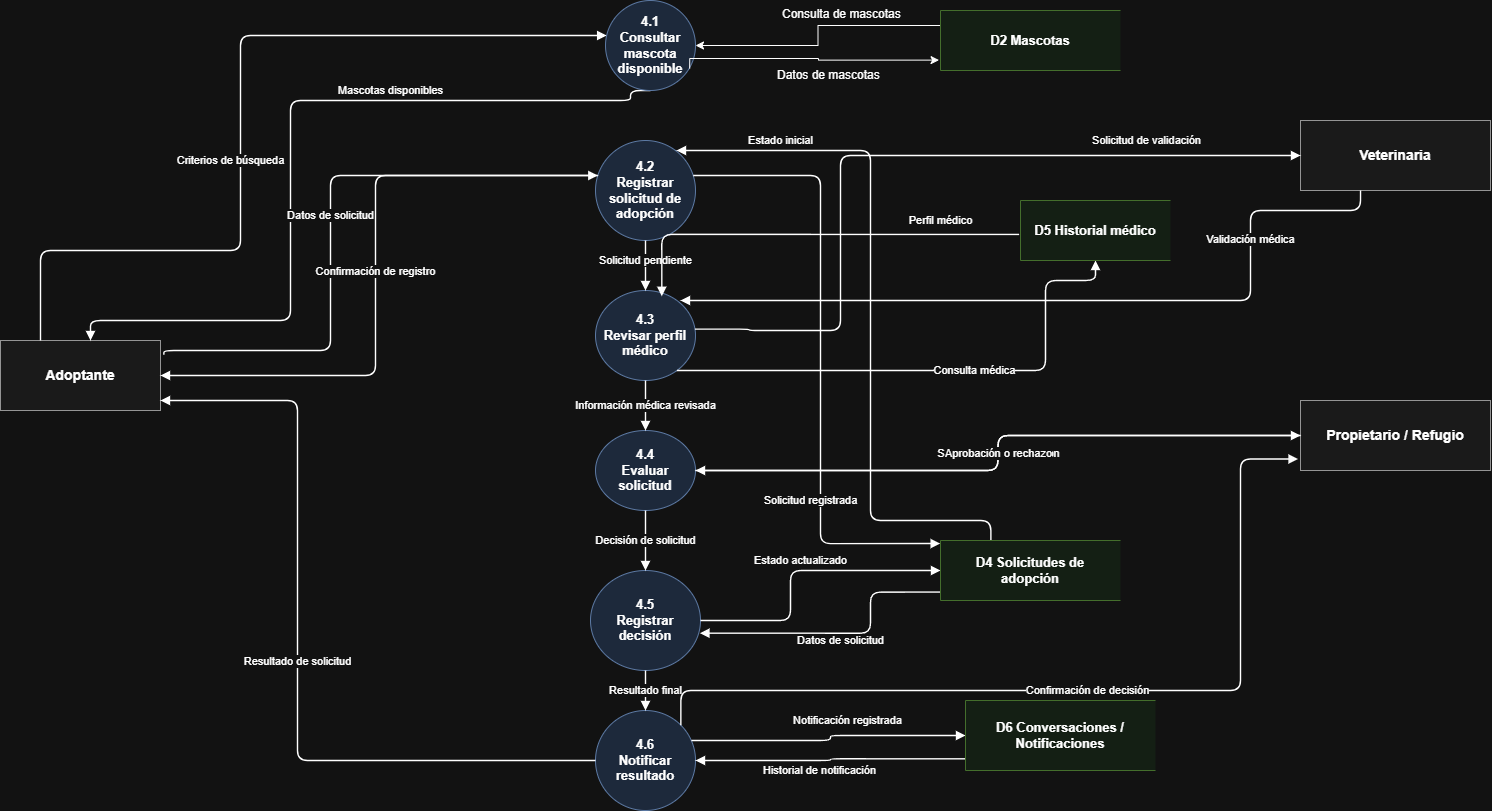

The diagram above was exported from draw.io. Its source (the exported page's mxGraphModel, read from the mxfile embedded in the PNG):
<mxGraphModel dx="1548" dy="880" grid="1" gridSize="10" guides="1" tooltips="1" connect="1" arrows="1" fold="1" page="1" pageScale="1" pageWidth="827" pageHeight="1169" math="0" shadow="0">
  <root>
    <mxCell id="0" />
    <mxCell id="1" parent="0" />
    <mxCell id="sMDa7WtO1Q1qP517DxAS-129" edge="1" parent="1" style="endArrow=block;html=1;rounded=0;strokeWidth=1.4;fontSize=10;edgeStyle=orthogonalEdgeStyle;jettySize=auto;orthogonalLoop=1;" value="Publicación adopción/cruza">
      <mxGeometry relative="1" as="geometry">
        <Array as="points">
          <mxPoint x="230" y="300" />
          <mxPoint x="230" y="70" />
          <mxPoint x="610" y="70" />
        </Array>
        <mxPoint x="60" y="299.9999999999998" as="sourcePoint" />
      </mxGeometry>
    </mxCell>
    <mxCell id="sMDa7WtO1Q1qP517DxAS-130" edge="1" parent="1" style="endArrow=block;html=1;rounded=0;strokeWidth=1.4;fontSize=10;edgeStyle=orthogonalEdgeStyle;jettySize=auto;orthogonalLoop=1;" value="Publicación adopción">
      <mxGeometry relative="1" as="geometry">
        <Array as="points">
          <mxPoint x="220" y="530" />
          <mxPoint x="245" y="75" />
          <mxPoint x="610" y="75" />
        </Array>
        <mxPoint x="200" y="530" as="sourcePoint" />
      </mxGeometry>
    </mxCell>
    <mxCell id="sMDa7WtO1Q1qP517DxAS-301" parent="1" style="rounded=0;whiteSpace=wrap;html=1;fillColor=#f5f5f5;strokeColor=#666666;fontStyle=1;fontSize=14" value="Adoptante" vertex="1">
      <mxGeometry height="70" width="160" x="80" y="470" as="geometry" />
    </mxCell>
    <mxCell id="sMDa7WtO1Q1qP517DxAS-302" parent="1" style="rounded=0;whiteSpace=wrap;html=1;fillColor=#f5f5f5;strokeColor=#666666;fontStyle=1;fontSize=14" value="Propietario / Refugio" vertex="1">
      <mxGeometry height="70" width="190" x="1380" y="530" as="geometry" />
    </mxCell>
    <mxCell id="sMDa7WtO1Q1qP517DxAS-303" parent="1" style="rounded=0;whiteSpace=wrap;html=1;fillColor=#f5f5f5;strokeColor=#666666;fontStyle=1;fontSize=14" value="Veterinaria" vertex="1">
      <mxGeometry height="70" width="190" x="1380" y="250" as="geometry" />
    </mxCell>
    <mxCell id="sMDa7WtO1Q1qP517DxAS-305" parent="1" style="ellipse;whiteSpace=wrap;html=1;fillColor=#DAE8FC;strokeColor=#6c8ebf;fontStyle=1;fontSize=13" value="4.2&lt;br&gt;Registrar solicitud de adopción" vertex="1">
      <mxGeometry height="100" width="100" x="675" y="270" as="geometry" />
    </mxCell>
    <mxCell id="sMDa7WtO1Q1qP517DxAS-306" parent="1" style="ellipse;whiteSpace=wrap;html=1;fillColor=#DAE8FC;strokeColor=#6c8ebf;fontStyle=1;fontSize=13;align=center;verticalAlign=middle;fontFamily=Helvetica;fontColor=default;" value="4.3&lt;br&gt;Revisar perfil médico" vertex="1">
      <mxGeometry height="90" width="100" x="675" y="420" as="geometry" />
    </mxCell>
    <mxCell id="sMDa7WtO1Q1qP517DxAS-307" parent="1" style="ellipse;whiteSpace=wrap;html=1;fillColor=#dae8fc;strokeColor=#6c8ebf;fontStyle=1;fontSize=13" value="4.4&lt;br&gt;Evaluar solicitud" vertex="1">
      <mxGeometry height="80" width="100" x="675" y="560" as="geometry" />
    </mxCell>
    <mxCell id="sMDa7WtO1Q1qP517DxAS-308" parent="1" style="ellipse;whiteSpace=wrap;html=1;fillColor=#dae8fc;strokeColor=#6c8ebf;fontStyle=1;fontSize=13" value="4.5&lt;br&gt;Registrar decisión" vertex="1">
      <mxGeometry height="100" width="110" x="670" y="700" as="geometry" />
    </mxCell>
    <mxCell id="sMDa7WtO1Q1qP517DxAS-309" parent="1" style="ellipse;whiteSpace=wrap;html=1;fillColor=#dae8fc;strokeColor=#6c8ebf;fontStyle=1;fontSize=13" value="4.6&lt;br&gt;Notificar resultado" vertex="1">
      <mxGeometry height="100" width="100" x="675" y="840" as="geometry" />
    </mxCell>
    <mxCell id="sMDa7WtO1Q1qP517DxAS-315" edge="1" parent="1" source="sMDa7WtO1Q1qP517DxAS-301" style="edgeStyle=orthogonalEdgeStyle;rounded=1;orthogonalLoop=1;jettySize=auto;html=1;endArrow=block;endFill=1;strokeWidth=1.4;fontSize=11;labelBackgroundColor=#ffffff;exitX=0.25;exitY=0;exitDx=0;exitDy=0;" target="sMDa7WtO1Q1qP517DxAS-340" value="Criterios de búsqueda">
      <mxGeometry relative="1" x="-0.1275" y="10" as="geometry">
        <mxPoint as="offset" />
        <Array as="points">
          <mxPoint x="120" y="380" />
          <mxPoint x="320" y="380" />
          <mxPoint x="320" y="165" />
        </Array>
        <mxPoint x="590" y="165" as="targetPoint" />
      </mxGeometry>
    </mxCell>
    <mxCell id="sMDa7WtO1Q1qP517DxAS-316" edge="1" parent="1" source="sMDa7WtO1Q1qP517DxAS-340" style="edgeStyle=orthogonalEdgeStyle;rounded=1;orthogonalLoop=1;jettySize=auto;html=1;endArrow=block;endFill=1;strokeWidth=1.4;fontSize=11;labelBackgroundColor=#ffffff;exitX=0.5;exitY=1;exitDx=0;exitDy=0;" value="Mascotas disponibles">
      <mxGeometry relative="1" x="-0.3333" y="-10" as="geometry">
        <mxPoint as="offset" />
        <Array as="points">
          <mxPoint x="710" y="230" />
          <mxPoint x="370" y="230" />
          <mxPoint x="370" y="450" />
          <mxPoint x="170" y="450" />
        </Array>
        <mxPoint x="720" y="220" as="sourcePoint" />
        <mxPoint x="170" y="470" as="targetPoint" />
      </mxGeometry>
    </mxCell>
    <mxCell id="sMDa7WtO1Q1qP517DxAS-319" edge="1" parent="1" source="sMDa7WtO1Q1qP517DxAS-301" style="edgeStyle=orthogonalEdgeStyle;rounded=1;orthogonalLoop=1;jettySize=auto;html=1;endArrow=block;endFill=1;strokeWidth=1.4;fontSize=11;labelBackgroundColor=#ffffff;exitX=1.021;exitY=0.202;exitDx=0;exitDy=0;exitPerimeter=0;" target="sMDa7WtO1Q1qP517DxAS-305" value="Datos de solicitud">
      <mxGeometry relative="1" as="geometry">
        <Array as="points">
          <mxPoint x="243" y="480" />
          <mxPoint x="410" y="480" />
          <mxPoint x="410" y="305" />
        </Array>
      </mxGeometry>
    </mxCell>
    <mxCell id="sMDa7WtO1Q1qP517DxAS-320" edge="1" parent="1" source="sMDa7WtO1Q1qP517DxAS-305" style="edgeStyle=orthogonalEdgeStyle;rounded=1;orthogonalLoop=1;jettySize=auto;html=1;endArrow=block;endFill=1;strokeWidth=1.4;fontSize=11;labelBackgroundColor=#ffffff;" target="sMDa7WtO1Q1qP517DxAS-301" value="Confirmación de registro">
      <mxGeometry relative="1" as="geometry">
        <Array as="points">
          <mxPoint x="455" y="305" />
          <mxPoint x="455" y="505" />
        </Array>
      </mxGeometry>
    </mxCell>
    <mxCell id="sMDa7WtO1Q1qP517DxAS-321" edge="1" parent="1" source="sMDa7WtO1Q1qP517DxAS-305" style="edgeStyle=orthogonalEdgeStyle;rounded=1;orthogonalLoop=1;jettySize=auto;html=1;endArrow=block;endFill=1;strokeWidth=1.4;fontSize=11;labelBackgroundColor=#ffffff;entryX=-0.002;entryY=0.051;entryDx=0;entryDy=0;entryPerimeter=0;" target="sMDa7WtO1Q1qP517DxAS-350" value="Solicitud registrada">
      <mxGeometry relative="1" x="0.4708" y="-10" as="geometry">
        <mxPoint as="offset" />
        <Array as="points">
          <mxPoint x="900" y="305" />
          <mxPoint x="900" y="673" />
        </Array>
        <mxPoint x="1020" y="700" as="targetPoint" />
      </mxGeometry>
    </mxCell>
    <mxCell id="sMDa7WtO1Q1qP517DxAS-322" edge="1" parent="1" source="sMDa7WtO1Q1qP517DxAS-350" style="edgeStyle=orthogonalEdgeStyle;rounded=1;orthogonalLoop=1;jettySize=auto;html=1;endArrow=block;endFill=1;strokeWidth=1.4;fontSize=11;labelBackgroundColor=#ffffff;exitX=0.28;exitY=0.057;exitDx=0;exitDy=0;exitPerimeter=0;entryX=0.81;entryY=0.095;entryDx=0;entryDy=0;entryPerimeter=0;" target="sMDa7WtO1Q1qP517DxAS-305" value="Estado inicial">
      <mxGeometry relative="1" x="0.7049" y="-10" as="geometry">
        <mxPoint as="offset" />
        <Array as="points">
          <mxPoint x="1070" y="650" />
          <mxPoint x="950" y="650" />
          <mxPoint x="950" y="280" />
          <mxPoint x="756" y="280" />
        </Array>
        <mxPoint x="1020" y="700" as="sourcePoint" />
      </mxGeometry>
    </mxCell>
    <mxCell id="sMDa7WtO1Q1qP517DxAS-323" edge="1" parent="1" source="sMDa7WtO1Q1qP517DxAS-305" style="edgeStyle=orthogonalEdgeStyle;rounded=1;orthogonalLoop=1;jettySize=auto;html=1;endArrow=block;endFill=1;strokeWidth=1.4;fontSize=11;labelBackgroundColor=#ffffff;" target="sMDa7WtO1Q1qP517DxAS-306" value="Solicitud pendiente">
      <mxGeometry relative="1" x="-0.2" as="geometry">
        <mxPoint as="offset" />
      </mxGeometry>
    </mxCell>
    <mxCell id="sMDa7WtO1Q1qP517DxAS-324" edge="1" parent="1" source="sMDa7WtO1Q1qP517DxAS-306" style="edgeStyle=orthogonalEdgeStyle;rounded=1;orthogonalLoop=1;jettySize=auto;html=1;endArrow=block;endFill=1;strokeWidth=1.4;fontSize=11;labelBackgroundColor=#ffffff;entryX=0.5;entryY=1;entryDx=0;entryDy=0;" target="sMDa7WtO1Q1qP517DxAS-351" value="Consulta médica">
      <mxGeometry relative="1" x="0.1249" as="geometry">
        <mxPoint as="offset" />
        <Array as="points">
          <mxPoint x="1125" y="500" />
          <mxPoint x="1125" y="410" />
          <mxPoint x="1175" y="410" />
        </Array>
        <mxPoint x="1164.9999999999998" y="410" as="targetPoint" />
      </mxGeometry>
    </mxCell>
    <mxCell id="sMDa7WtO1Q1qP517DxAS-325" edge="1" parent="1" source="sMDa7WtO1Q1qP517DxAS-351" style="edgeStyle=orthogonalEdgeStyle;rounded=1;orthogonalLoop=1;jettySize=auto;html=1;endArrow=block;endFill=1;strokeWidth=1.4;fontSize=11;labelBackgroundColor=#ffffff;exitX=-0.009;exitY=0.565;exitDx=0;exitDy=0;exitPerimeter=0;entryX=0.663;entryY=0.064;entryDx=0;entryDy=0;entryPerimeter=0;" target="sMDa7WtO1Q1qP517DxAS-306" value="Perfil médico">
      <mxGeometry relative="1" x="-0.6247" y="-14" as="geometry">
        <mxPoint as="offset" />
        <mxPoint x="1045" y="375" as="sourcePoint" />
      </mxGeometry>
    </mxCell>
    <mxCell id="sMDa7WtO1Q1qP517DxAS-326" edge="1" parent="1" source="sMDa7WtO1Q1qP517DxAS-306" style="edgeStyle=orthogonalEdgeStyle;rounded=1;orthogonalLoop=1;jettySize=auto;html=1;endArrow=block;endFill=1;strokeWidth=1.4;fontSize=11;labelBackgroundColor=#ffffff;exitX=0.994;exitY=0.429;exitDx=0;exitDy=0;exitPerimeter=0;" target="sMDa7WtO1Q1qP517DxAS-303" value="Solicitud de validación">
      <mxGeometry relative="1" x="0.6056" y="15" as="geometry">
        <mxPoint as="offset" />
        <Array as="points">
          <mxPoint x="829" y="459" />
          <mxPoint x="829" y="460" />
          <mxPoint x="920" y="460" />
          <mxPoint x="920" y="285" />
        </Array>
      </mxGeometry>
    </mxCell>
    <mxCell id="sMDa7WtO1Q1qP517DxAS-327" edge="1" parent="1" source="sMDa7WtO1Q1qP517DxAS-303" style="edgeStyle=orthogonalEdgeStyle;rounded=1;orthogonalLoop=1;jettySize=auto;html=1;endArrow=block;endFill=1;strokeWidth=1.4;fontSize=11;labelBackgroundColor=#ffffff;exitX=0.316;exitY=1;exitDx=0;exitDy=0;exitPerimeter=0;" value="Validación médica">
      <mxGeometry relative="1" x="-0.5975" as="geometry">
        <mxPoint as="offset" />
        <Array as="points">
          <mxPoint x="1440" y="340" />
          <mxPoint x="1330" y="340" />
          <mxPoint x="1330" y="430" />
        </Array>
        <mxPoint x="760" y="430" as="targetPoint" />
      </mxGeometry>
    </mxCell>
    <mxCell id="sMDa7WtO1Q1qP517DxAS-328" edge="1" parent="1" source="sMDa7WtO1Q1qP517DxAS-306" style="edgeStyle=orthogonalEdgeStyle;rounded=1;orthogonalLoop=1;jettySize=auto;html=1;endArrow=block;endFill=1;strokeWidth=1.4;fontSize=11;labelBackgroundColor=#ffffff;" target="sMDa7WtO1Q1qP517DxAS-307" value="Información médica revisada">
      <mxGeometry relative="1" as="geometry" />
    </mxCell>
    <mxCell id="sMDa7WtO1Q1qP517DxAS-329" edge="1" parent="1" source="sMDa7WtO1Q1qP517DxAS-307" style="edgeStyle=orthogonalEdgeStyle;rounded=1;orthogonalLoop=1;jettySize=auto;html=1;endArrow=block;endFill=1;strokeWidth=1.4;fontSize=11;labelBackgroundColor=#ffffff;" target="sMDa7WtO1Q1qP517DxAS-302" value="Solicitud para evaluación">
      <mxGeometry relative="1" as="geometry" />
    </mxCell>
    <mxCell id="sMDa7WtO1Q1qP517DxAS-330" edge="1" parent="1" source="sMDa7WtO1Q1qP517DxAS-302" style="edgeStyle=orthogonalEdgeStyle;rounded=1;orthogonalLoop=1;jettySize=auto;html=1;endArrow=block;endFill=1;strokeWidth=1.4;fontSize=11;labelBackgroundColor=#ffffff;" target="sMDa7WtO1Q1qP517DxAS-307" value="Aprobación o rechazo">
      <mxGeometry relative="1" as="geometry" />
    </mxCell>
    <mxCell id="sMDa7WtO1Q1qP517DxAS-331" edge="1" parent="1" source="sMDa7WtO1Q1qP517DxAS-307" style="edgeStyle=orthogonalEdgeStyle;rounded=1;orthogonalLoop=1;jettySize=auto;html=1;endArrow=block;endFill=1;strokeWidth=1.4;fontSize=11;labelBackgroundColor=#ffffff;" target="sMDa7WtO1Q1qP517DxAS-308" value="Decisión de solicitud">
      <mxGeometry relative="1" as="geometry" />
    </mxCell>
    <mxCell id="sMDa7WtO1Q1qP517DxAS-332" edge="1" parent="1" source="sMDa7WtO1Q1qP517DxAS-308" style="edgeStyle=orthogonalEdgeStyle;rounded=1;orthogonalLoop=1;jettySize=auto;html=1;endArrow=block;endFill=1;strokeWidth=1.4;fontSize=11;labelBackgroundColor=#ffffff;" value="Estado actualizado">
      <mxGeometry relative="1" x="0.0345" y="10" as="geometry">
        <mxPoint as="offset" />
        <Array as="points">
          <mxPoint x="870" y="750" />
          <mxPoint x="870" y="700" />
        </Array>
        <mxPoint x="1020" y="700" as="targetPoint" />
      </mxGeometry>
    </mxCell>
    <mxCell id="sMDa7WtO1Q1qP517DxAS-333" edge="1" parent="1" source="sMDa7WtO1Q1qP517DxAS-350" style="edgeStyle=orthogonalEdgeStyle;rounded=1;orthogonalLoop=1;jettySize=auto;html=1;endArrow=block;endFill=1;strokeWidth=1.4;fontSize=11;labelBackgroundColor=#ffffff;entryX=0.995;entryY=0.627;entryDx=0;entryDy=0;entryPerimeter=0;exitX=0.003;exitY=0.86;exitDx=0;exitDy=0;exitPerimeter=0;" target="sMDa7WtO1Q1qP517DxAS-308" value="Datos de solicitud">
      <mxGeometry relative="1" x="0.0038" y="7" as="geometry">
        <mxPoint as="offset" />
        <Array as="points">
          <mxPoint x="950" y="722" />
          <mxPoint x="950" y="763" />
        </Array>
        <mxPoint x="1020" y="700" as="sourcePoint" />
      </mxGeometry>
    </mxCell>
    <mxCell id="sMDa7WtO1Q1qP517DxAS-334" edge="1" parent="1" source="sMDa7WtO1Q1qP517DxAS-308" style="edgeStyle=orthogonalEdgeStyle;rounded=1;orthogonalLoop=1;jettySize=auto;html=1;endArrow=block;endFill=1;strokeWidth=1.4;fontSize=11;labelBackgroundColor=#ffffff;" target="sMDa7WtO1Q1qP517DxAS-309" value="Resultado final">
      <mxGeometry relative="1" as="geometry" />
    </mxCell>
    <mxCell id="sMDa7WtO1Q1qP517DxAS-335" edge="1" parent="1" source="sMDa7WtO1Q1qP517DxAS-309" style="edgeStyle=orthogonalEdgeStyle;rounded=1;orthogonalLoop=1;jettySize=auto;html=1;endArrow=block;endFill=1;strokeWidth=1.4;fontSize=11;labelBackgroundColor=#ffffff;" target="sMDa7WtO1Q1qP517DxAS-349" value="Notificación registrada">
      <mxGeometry relative="1" x="0.1525" y="15" as="geometry">
        <mxPoint as="offset" />
        <Array as="points">
          <mxPoint x="910" y="870" />
          <mxPoint x="910" y="865" />
        </Array>
        <mxPoint x="1020" y="865.0285714285715" as="targetPoint" />
      </mxGeometry>
    </mxCell>
    <mxCell id="sMDa7WtO1Q1qP517DxAS-336" edge="1" parent="1" source="sMDa7WtO1Q1qP517DxAS-349" style="edgeStyle=orthogonalEdgeStyle;rounded=1;orthogonalLoop=1;jettySize=auto;html=1;endArrow=block;endFill=1;strokeWidth=1.4;fontSize=11;labelBackgroundColor=#ffffff;exitX=0.014;exitY=0.833;exitDx=0;exitDy=0;exitPerimeter=0;entryX=1;entryY=0.5;entryDx=0;entryDy=0;" target="sMDa7WtO1Q1qP517DxAS-309" value="Historial de notificación">
      <mxGeometry relative="1" x="0.0888" y="10" as="geometry">
        <mxPoint as="offset" />
        <mxPoint x="1055" y="915" as="sourcePoint" />
        <mxPoint x="785" y="940" as="targetPoint" />
      </mxGeometry>
    </mxCell>
    <mxCell id="sMDa7WtO1Q1qP517DxAS-337" edge="1" parent="1" source="sMDa7WtO1Q1qP517DxAS-309" style="edgeStyle=orthogonalEdgeStyle;rounded=1;orthogonalLoop=1;jettySize=auto;html=1;endArrow=block;endFill=1;strokeWidth=1.4;fontSize=11;labelBackgroundColor=#ffffff;exitX=0;exitY=0.5;exitDx=0;exitDy=0;" value="Resultado de solicitud">
      <mxGeometry relative="1" as="geometry">
        <Array as="points">
          <mxPoint x="377" y="890" />
          <mxPoint x="377" y="530" />
          <mxPoint x="240" y="530" />
        </Array>
        <mxPoint x="587.12" y="865" as="sourcePoint" />
        <mxPoint x="240" y="530" as="targetPoint" />
      </mxGeometry>
    </mxCell>
    <mxCell id="sMDa7WtO1Q1qP517DxAS-338" edge="1" parent="1" source="sMDa7WtO1Q1qP517DxAS-309" style="edgeStyle=orthogonalEdgeStyle;rounded=1;orthogonalLoop=1;jettySize=auto;html=1;endArrow=block;endFill=1;strokeWidth=1.4;fontSize=11;labelBackgroundColor=#ffffff;exitX=1;exitY=0;exitDx=0;exitDy=0;entryX=-0.013;entryY=0.836;entryDx=0;entryDy=0;entryPerimeter=0;" target="sMDa7WtO1Q1qP517DxAS-302" value="Confirmación de decisión">
      <mxGeometry relative="1" as="geometry">
        <Array as="points">
          <mxPoint x="760" y="820" />
          <mxPoint x="1320" y="820" />
          <mxPoint x="1320" y="589" />
        </Array>
      </mxGeometry>
    </mxCell>
    <mxCell id="sMDa7WtO1Q1qP517DxAS-344" edge="1" parent="1" source="sMDa7WtO1Q1qP517DxAS-339" style="edgeStyle=orthogonalEdgeStyle;rounded=0;orthogonalLoop=1;jettySize=auto;html=1;exitX=0;exitY=0.25;exitDx=0;exitDy=0;" target="sMDa7WtO1Q1qP517DxAS-340">
      <mxGeometry relative="1" as="geometry" />
    </mxCell>
    <mxCell id="sMDa7WtO1Q1qP517DxAS-339" parent="1" style="shape=partialRectangle;whiteSpace=wrap;html=1;right=0;fillColor=#eaf7ea;strokeColor=#82b366;fontSize=13;fontStyle=1;align=center;verticalAlign=middle;spacing=8;" value="D2 Mascotas" vertex="1">
      <mxGeometry height="60" width="180" x="1020" y="140" as="geometry" />
    </mxCell>
    <mxCell id="sMDa7WtO1Q1qP517DxAS-340" parent="1" style="ellipse;whiteSpace=wrap;html=1;aspect=fixed;fillColor=#DAE8FC;fontColor=default;strokeColor=#6c8ebf;fontFamily=Helvetica;fontSize=13;fontStyle=1;align=center;verticalAlign=middle;" value="&lt;span&gt;&lt;span style=&quot;font-size: 13px; font-weight: 700;&quot;&gt;4.1&lt;/span&gt;&lt;br style=&quot;font-size: 13px; font-weight: 700;&quot;&gt;&lt;span style=&quot;font-size: 13px; font-weight: 700;&quot;&gt;Consultar mascota disponible&lt;/span&gt;&lt;/span&gt;" vertex="1">
      <mxGeometry height="90" width="90" x="685" y="130" as="geometry" />
    </mxCell>
    <mxCell id="sMDa7WtO1Q1qP517DxAS-343" edge="1" parent="1" source="sMDa7WtO1Q1qP517DxAS-340" style="edgeStyle=orthogonalEdgeStyle;rounded=0;orthogonalLoop=1;jettySize=auto;html=1;exitX=0.935;exitY=0.756;exitDx=0;exitDy=0;entryX=-0.008;entryY=0.827;entryDx=0;entryDy=0;entryPerimeter=0;exitPerimeter=0;" target="sMDa7WtO1Q1qP517DxAS-339">
      <mxGeometry relative="1" as="geometry">
        <Array as="points">
          <mxPoint x="898" y="188" />
          <mxPoint x="898" y="190" />
        </Array>
      </mxGeometry>
    </mxCell>
    <mxCell id="sMDa7WtO1Q1qP517DxAS-345" parent="1" style="text;whiteSpace=wrap;html=1;" value="&lt;div style=&quot;text-align: center;&quot;&gt;&lt;br&gt;&lt;/div&gt;" vertex="1">
      <mxGeometry height="40" width="120" x="860" y="180" as="geometry" />
    </mxCell>
    <mxCell id="sMDa7WtO1Q1qP517DxAS-346" parent="1" style="text;html=1;whiteSpace=wrap;strokeColor=none;fillColor=none;align=center;verticalAlign=middle;rounded=0;" value="Datos de mascotas&amp;nbsp;" vertex="1">
      <mxGeometry height="30" width="140" x="840" y="190" as="geometry" />
    </mxCell>
    <mxCell id="sMDa7WtO1Q1qP517DxAS-348" parent="1" style="text;whiteSpace=wrap;html=1;" value="Consulta de mascotas" vertex="1">
      <mxGeometry height="40" width="150" x="860" y="130" as="geometry" />
    </mxCell>
    <mxCell id="sMDa7WtO1Q1qP517DxAS-349" parent="1" style="shape=partialRectangle;whiteSpace=wrap;html=1;right=0;fillColor=#eaf7ea;strokeColor=#82b366;fontSize=13;fontStyle=1;align=center;verticalAlign=middle;spacing=8;" value="D6&amp;#xa;Conversaciones /&amp;#xa;Notificaciones" vertex="1">
      <mxGeometry height="70" width="190" x="1045" y="830" as="geometry" />
    </mxCell>
    <mxCell id="sMDa7WtO1Q1qP517DxAS-350" parent="1" style="shape=partialRectangle;whiteSpace=wrap;html=1;right=0;fillColor=#eaf7ea;strokeColor=#82b366;fontSize=13;fontStyle=1;align=center;verticalAlign=middle;spacing=8;" value="D4&amp;#xa;Solicitudes de adopción" vertex="1">
      <mxGeometry height="60" width="180" x="1020" y="670" as="geometry" />
    </mxCell>
    <mxCell id="sMDa7WtO1Q1qP517DxAS-351" parent="1" style="shape=partialRectangle;whiteSpace=wrap;html=1;right=0;fillColor=#eaf7ea;strokeColor=#82b366;fontSize=13;fontStyle=1;align=center;verticalAlign=middle;spacing=8;" value="D5&amp;#xa;Historial médico" vertex="1">
      <mxGeometry height="60" width="150" x="1100" y="330" as="geometry" />
    </mxCell>
  </root>
</mxGraphModel>